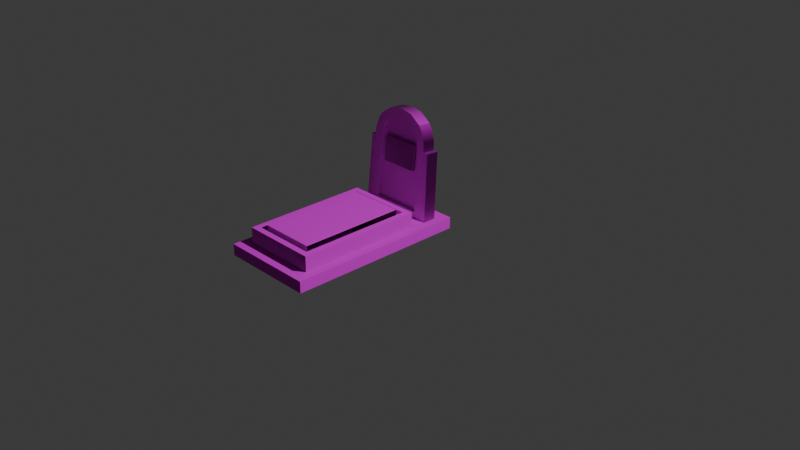 # Source: Cem_GraveRound.blend  (saved by Blender 5.0.118; exported with 4.5.12 LTS)
import bpy
from mathutils import Matrix  # noqa: F401  (used for matrix-valued properties, if any)

bpy.ops.wm.read_factory_settings(use_empty=True)
scene = bpy.context.scene
scene.name = 'Scene'

# ---- collections
col_collection = bpy.data.collections.new('Collection'); scene.collection.children.link(col_collection)

# ---- materials (node trees are filled in below, after node groups)
mat_cem_graveroundmat = bpy.data.materials.new('Cem_GraveRoundMat')
mat_cem_graveroundmat.use_backface_culling = True

# ---- node groups
ng_smooth_by_angle = bpy.data.node_groups.new('Smooth by Angle', 'GeometryNodeTree')
_s = ng_smooth_by_angle.interface.new_socket(name='Mesh', in_out='OUTPUT', socket_type='NodeSocketGeometry')
_s = ng_smooth_by_angle.interface.new_socket(name='Mesh', in_out='INPUT', socket_type='NodeSocketGeometry')
_s = ng_smooth_by_angle.interface.new_socket(name='Angle', in_out='INPUT', socket_type='NodeSocketFloat')
_s.subtype = 'ANGLE'
_s.default_value = 0.5236
_s.min_value = 0.0
_s.max_value = 3.142
_s.description = 'Maximum face angle for smooth edges'
_s = ng_smooth_by_angle.interface.new_socket(name='Ignore Sharpness', in_out='INPUT', socket_type='NodeSocketBool')
_s.force_non_field = True
ng_smooth_by_angle.is_modifier = True
_N = ng_smooth_by_angle.nodes; _L = ng_smooth_by_angle.links
n0 = _N.new('GeometryNodeSetShadeSmooth'); n0.name = 'Set Shade Smooth'; n0.location = (120, -80)
n0.domain = 'EDGE'
n1 = _N.new('GeometryNodeSetShadeSmooth'); n1.name = 'Set Shade Smooth.001'; n1.location = (300, -80)
n2 = _N.new('NodeGroupOutput'); n2.name = 'Group Output'; n2.location = (480, -80)
n3 = _N.new('GeometryNodeInputMeshEdgeAngle'); n3.name = 'Edge Angle'; n3.location = (-440, -240)
n4 = _N.new('NodeGroupInput'); n4.name = 'Group Input'; n4.location = (-80, -80)
n5 = _N.new('GeometryNodeInputEdgeSmooth'); n5.name = 'Is Edge Smooth'; n5.location = (-260, -120)
n6 = _N.new('GeometryNodeInputShadeSmooth'); n6.name = 'Is Shade Smooth'; n6.location = (-440, -397)
n7 = _N.new('FunctionNodeCompare'); n7.name = 'Compare'; n7.location = (-260, -260)
n7.operation = 'LESS_EQUAL'
n7.inputs[6].default_value = (0.0, 0.0, 0.0, 0.0)
n7.inputs[7].default_value = (0.0, 0.0, 0.0, 0.0)
n8 = _N.new('FunctionNodeBooleanMath'); n8.name = 'Boolean Math.001'; n8.location = (-80, -260)
n9 = _N.new('NodeGroupInput'); n9.name = 'Group Input.001'; n9.location = (-440, -329)
n10 = _N.new('NodeGroupInput'); n10.name = 'Group Input.002'; n10.location = (-259, -189)
n11 = _N.new('FunctionNodeBooleanMath'); n11.name = 'Boolean Math'; n11.location = (-80, -149)
n11.operation = 'OR'
n12 = _N.new('FunctionNodeBooleanMath'); n12.name = 'Boolean Math.002'; n12.location = (-260, -380)
n12.operation = 'OR'
n13 = _N.new('NodeGroupInput'); n13.name = 'Group Input.003'; n13.location = (-440, -460)
_L.new(n3.outputs[0], n7.inputs[0])
_L.new(n1.outputs[0], n2.inputs[0])
_L.new(n9.outputs[1], n7.inputs[1])
_L.new(n7.outputs[0], n8.inputs[0])
_L.new(n4.outputs[0], n0.inputs[0])
_L.new(n0.outputs[0], n1.inputs[0])
_L.new(n8.outputs[0], n0.inputs[2])
_L.new(n10.outputs[2], n11.inputs[1])
_L.new(n5.outputs[0], n11.inputs[0])
_L.new(n11.outputs[0], n0.inputs[1])
_L.new(n13.outputs[2], n12.inputs[1])
_L.new(n6.outputs[0], n12.inputs[0])
_L.new(n12.outputs[0], n8.inputs[1])
n2.is_active_output = True

# ---- material node trees
mat_cem_graveroundmat.use_nodes = True; mat_cem_graveroundmat.node_tree.nodes.clear()
_N = mat_cem_graveroundmat.node_tree.nodes; _L = mat_cem_graveroundmat.node_tree.links
n0 = _N.new('ShaderNodeBsdfPrincipled'); n0.name = 'Principled BSDF'; n0.location = (10, 300)
n0.inputs[2].default_value = 0.8
n1 = _N.new('ShaderNodeOutputMaterial'); n1.name = 'Material Output'; n1.location = (300, 300)
n2 = _N.new('ShaderNodeTexImage'); n2.name = 'Image Texture'; n2.location = (-440, 440)
n2.label = 'BASE COLOR'
n3 = _N.new('ShaderNodeNormalMap'); n3.name = 'Normal Map'; n3.location = (-350, -60)
n3.uv_map = 'UVMap'
n4 = _N.new('ShaderNodeTexImage'); n4.name = 'Image Texture.001'; n4.location = (-640, -20)
n4.label = 'NORMAL MAP'
_L.new(n0.outputs[0], n1.inputs[0])
_L.new(n2.outputs[0], n0.inputs[0])
_L.new(n3.outputs[0], n0.inputs[5])
_L.new(n4.outputs[0], n3.inputs[1])
n1.is_active_output = True

# ---- world
world_world = bpy.data.worlds.new('World'); scene.world = world_world
world_world.use_nodes = True; world_world.node_tree.nodes.clear()
_N = world_world.node_tree.nodes; _L = world_world.node_tree.links
n0 = _N.new('ShaderNodeOutputWorld'); n0.name = 'World Output'; n0.location = (200, 100)
n1 = _N.new('ShaderNodeBackground'); n1.name = 'Background'; n1.location = (-200, 100)
n1.inputs[0].default_value = (0.05088, 0.05088, 0.05088, 1.0)
_L.new(n1.outputs[0], n0.inputs[0])
n0.is_active_output = True
world_world.color = (0.05088, 0.05088, 0.05088)
world_world.sun_shadow_jitter_overblur = 0.0

# ---- cameras
cam_camera = bpy.data.cameras.new('Camera')
cam_camera.clip_end = 100.0
cam_camera.ortho_scale = 7.314

# ---- lights
light_light = bpy.data.lights.new('Light', 'POINT')
light_light.energy = 1000.0
light_light.shadow_soft_size = 0.1

# ---- meshes
me_mesh_0 = bpy.data.meshes.new('Mesh_0')
me_mesh_0.from_pydata([(0.5, -0.95, 0.12), (-0.5, -0.95, 0.12), (-0.5, -0.95, 0.0), (0.5, -0.95, 0.0), (-0.5, 0.95, 0.12), (0.5, 0.95, 0.12), (0.5, 0.95, 0.0), (-0.5, 0.95, 0.0), (0.3351, -0.4551, 0.28), (-0.3351, -0.4551, 0.28), (-0.4, -0.52, 0.12), (0.4, -0.52, 0.12), (-0.3351, 0.7351, 0.28), (0.3351, 0.7351, 0.28), (0.4, 0.8, 0.12), (-0.4, 0.8, 0.12), (0.4, -0.52, 0.28), (-0.4, -0.52, 0.28), (-0.4, 0.8, 0.28), (0.4, 0.8, 0.28), (0.2935, -0.4135, 0.2441), (-0.2935, -0.4135, 0.2441), (-0.2935, 0.6935, 0.2441), (0.2935, 0.6935, 0.2441), (0.3351, -0.4551, 0.2441), (-0.3351, -0.4551, 0.2441), (-0.3351, 0.7351, 0.2441), (0.3351, 0.7351, 0.2441), (0.2935, -0.4135, 0.3055), (-0.2935, -0.4135, 0.3055), (-0.2935, 0.6935, 0.3055), (0.2935, 0.6935, 0.3055)], [], [(1, 4, 7, 2), (2, 7, 6, 3), (3, 6, 5, 0), (17, 18, 15, 10), (9, 8, 24, 25), (10, 11, 16, 17), (14, 15, 18, 19), (1, 2, 3, 0), (4, 1, 0, 5), (11, 14, 19, 16), (5, 6, 7, 4), (15, 14, 11, 10), (8, 9, 17, 16), (12, 13, 19, 18), (9, 12, 18, 17), (13, 8, 16, 19), (21, 20, 28, 29), (8, 13, 27, 24), (13, 12, 26, 27), (12, 9, 25, 26), (20, 21, 25, 24), (22, 23, 27, 26), (21, 22, 26, 25), (23, 20, 24, 27), (29, 28, 31, 30), (20, 23, 31, 28), (23, 22, 30, 31), (22, 21, 29, 30)])
_uv = me_mesh_0.uv_layers.new(name='UVMap')
_uv.uv.foreach_set('vector', [0.95, 0.88, -0.95, 0.88, -0.95, 1.0, 0.95, 1.0, 0.5, 0.05, 0.5, 1.95, -0.5, 1.95, -0.5, 0.05, 0.95, 1.0, -0.95, 1.0, -0.95, 0.88, 0.95, 0.88, 0.52, 0.72, -0.8, 0.72, -0.8, 0.88, 0.52, 0.88, 0.3351, 0.5449, -0.3351, 0.5449, -0.3351, 0.5449, 0.3351, 0.5449, 0.4, 0.88, -0.4, 0.88, -0.4, 0.72, 0.4, 0.72, -0.4, 0.88, 0.4, 0.88, 0.4, 0.72, -0.4, 0.72, 0.5, 0.88, 0.5, 1.0, -0.5, 1.0, -0.5, 0.88, 0.5, 1.95, 0.5, 0.05, -0.5, 0.05, -0.5, 1.95, 0.52, 0.88, -0.8, 0.88, -0.8, 0.72, 0.52, 0.72, -0.5, 0.88, -0.5, 1.0, 0.5, 1.0, 0.5, 0.88, 0.4, 1.8, -0.4, 1.8, -0.4, 0.48, 0.4, 0.48, -0.3351, 0.5449, 0.3351, 0.5449, 0.4, 0.48, -0.4, 0.48, 0.3351, 1.735, -0.3351, 1.735, -0.4, 1.8, 0.4, 1.8, 0.3351, 0.5449, 0.3351, 1.735, 0.4, 1.8, 0.4, 0.48, -0.3351, 1.735, -0.3351, 0.5449, -0.4, 0.48, -0.4, 1.8, 0.2935, 0.5865, -0.2935, 0.5865, -0.2935, 0.5865, 0.2935, 0.5865, -0.3351, 0.5449, -0.3351, 1.735, -0.3351, 1.735, -0.3351, 0.5449, -0.3351, 1.735, 0.3351, 1.735, 0.3351, 1.735, -0.3351, 1.735, 0.3351, 1.735, 0.3351, 0.5449, 0.3351, 0.5449, 0.3351, 1.735, -0.2935, 0.5865, 0.2935, 0.5865, 0.3351, 0.5449, -0.3351, 0.5449, 0.2935, 1.694, -0.2935, 1.694, -0.3351, 1.735, 0.3351, 1.735, 0.2935, 0.5865, 0.2935, 1.694, 0.3351, 1.735, 0.3351, 0.5449, -0.2935, 1.694, -0.2935, 0.5865, -0.3351, 0.5449, -0.3351, 1.735, 0.2935, 0.5865, -0.2935, 0.5865, -0.2935, 1.694, 0.2935, 1.694, -0.2935, 0.5865, -0.2935, 1.694, -0.2935, 1.694, -0.2935, 0.5865, -0.2935, 1.694, 0.2935, 1.694, 0.2935, 1.694, -0.2935, 1.694, 0.2935, 1.694, 0.2935, 0.5865, 0.2935, 0.5865, 0.2935, 1.694])
me_mesh_0.materials.append(mat_cem_graveroundmat)
me_mesh_0.update()
me_mesh_0.normals_split_custom_set([tuple(v) for v in zip(*[iter([-1.0, 0.0, 0.0, -1.0, 0.0, 0.0, -1.0, 0.0, 0.0, -1.0, 0.0, 0.0, 0.0, 0.0, -1.0, 0.0, 0.0, -1.0, 0.0, 0.0, -1.0, 0.0, 0.0, -1.0, 1.0, 0.0, 0.0, 1.0, 0.0, 0.0, 1.0, 0.0, 0.0, 1.0, 0.0, 0.0, -1.0, 0.0, 0.0, -1.0, 0.0, 0.0, -1.0, 0.0, 0.0, -1.0, 0.0, 0.0, 0.0, 1.0, 0.0, 0.0, 1.0, 0.0, 0.0, 1.0, 0.0, 0.0, 1.0, 0.0, 0.0, -1.0, 0.0, 0.0, -1.0, 0.0, 0.0, -1.0, 0.0, 0.0, -1.0, 0.0, 0.0, 1.0, 0.0, 0.0, 1.0, 0.0, 0.0, 1.0, 0.0, 0.0, 1.0, 0.0, 0.0, -1.0, 0.0, 0.0, -1.0, 0.0, 0.0, -1.0, 0.0, 0.0, -1.0, 0.0, 0.0, 0.0, 1.0, 0.0, 0.0, 1.0, 0.0, 0.0, 1.0, 0.0, 0.0, 1.0, 1.0, 0.0, 0.0, 1.0, 0.0, 0.0, 1.0, 0.0, 0.0, 1.0, 0.0, 0.0, 0.0, 1.0, 0.0, 0.0, 1.0, 0.0, 0.0, 1.0, 0.0, 0.0, 1.0, 0.0, 0.0, 0.0, -1.0, 0.0, 0.0, -1.0, 0.0, 0.0, -1.0, 0.0, 0.0, -1.0, 0.0, 0.0, 1.0, 0.0, 0.0, 1.0, 0.0, 0.0, 1.0, 0.0, 0.0, 1.0, 0.0, 0.0, 1.0, 0.0, 0.0, 1.0, 0.0, 0.0, 1.0, 0.0, 0.0, 1.0, -3.658e-07, 0.0, 1.0, -3.658e-07, 0.0, 1.0, -3.658e-07, 0.0, 1.0, -3.658e-07, 0.0, 1.0, 3.658e-07, 0.0, 1.0, 3.658e-07, 0.0, 1.0, 3.658e-07, 0.0, 1.0, 3.658e-07, 0.0, 1.0, 0.0, -1.0, 0.0, 0.0, -1.0, 0.0, 0.0, -1.0, 0.0, 0.0, -1.0, 0.0, -1.0, 0.0, 0.0, -1.0, 0.0, 0.0, -1.0, 0.0, 0.0, -1.0, 0.0, 0.0, 0.0, -1.0, 0.0, 0.0, -1.0, 0.0, 0.0, -1.0, 0.0, 0.0, -1.0, 0.0, 1.0, 0.0, 0.0, 1.0, 0.0, 0.0, 1.0, 0.0, 0.0, 1.0, 0.0, 0.0, 0.0, 0.0, 1.0, 0.0, 0.0, 1.0, 0.0, 0.0, 1.0, 0.0, 0.0, 1.0, 0.0, 0.0, 1.0, 0.0, 0.0, 1.0, 0.0, 0.0, 1.0, 0.0, 0.0, 1.0, 0.0, 0.0, 1.0, 0.0, 0.0, 1.0, 0.0, 0.0, 1.0, 0.0, 0.0, 1.0, 0.0, 0.0, 1.0, 0.0, 0.0, 1.0, 0.0, 0.0, 1.0, 0.0, 0.0, 1.0, 0.0, 0.0, 1.0, 0.0, 0.0, 1.0, 0.0, 0.0, 1.0, 0.0, 0.0, 1.0, 1.0, 0.0, 0.0, 1.0, 0.0, 0.0, 1.0, 0.0, 0.0, 1.0, 0.0, 0.0, 0.0, 1.0, 0.0, 0.0, 1.0, 0.0, 0.0, 1.0, 0.0, 0.0, 1.0, 0.0, -1.0, 0.0, 0.0, -1.0, 0.0, 0.0, -1.0, 0.0, 0.0, -1.0, 0.0, 0.0])] * 3)])
me_circle = bpy.data.meshes.new('Circle')
me_circle.from_pydata([(0.5, -5.588e-09, -1.0), (0.3536, -2.98e-08, 0.3536), (0.1913, -2.98e-08, 0.4619), (0.0, 1.443e-09, 0.374), (0.3724, -7.004e-09, -0.8765), (0.2645, -2.878e-08, 0.2645), (0.1431, -2.847e-08, 0.3456), (0.0, -0.05311, 0.374), (0.3724, -0.05311, -0.8765), (0.2645, -0.05311, 0.2645), (0.1431, -0.05311, 0.3456), (0.4679, -1.343e-08, 0.003221), (0.3443, -1.337e-08, 0.003221), (0.3443, -0.05311, 0.003221), (0.5716, -5.588e-09, -1.0), (0.5396, -1.343e-08, 0.003221), (0.0, -7.004e-09, -0.8765), (0.0, -5.588e-09, -1.0), (0.0, -0.05311, -0.8765), (0.0, -0.05311, 0.003221), (-0.5, -5.588e-09, -1.0), (-0.3536, -2.98e-08, 0.3536), (-0.1913, -2.98e-08, 0.4619), (-0.3724, -7.004e-09, -0.8765), (-0.2645, -2.878e-08, 0.2645), (-0.1431, -2.847e-08, 0.3456), (-0.3724, -0.05311, -0.8765), (-0.2645, -0.05311, 0.2645), (-0.1431, -0.05311, 0.3456), (-0.4679, -1.343e-08, 0.003221), (-0.3443, -1.337e-08, 0.003221), (-0.3443, -0.05311, 0.003221), (-0.5716, -5.588e-09, -1.0), (-0.5396, -1.343e-08, 0.003221), (0.5, -0.1919, -1.0), (0.3536, -0.1919, 0.3536), (0.1913, -0.1919, 0.4619), (0.4679, -0.1919, 0.003221), (0.5716, -0.1919, -1.0), (0.5396, -0.1919, 0.003221), (-9.024e-18, -0.1919, -1.0), (-0.5, -0.1919, -1.0), (-0.3536, -0.1919, 0.3536), (-0.1913, -0.1919, 0.4619), (-0.4679, -0.1919, 0.003221), (-0.5716, -0.1919, -1.0), (-0.5396, -0.1919, 0.003221), (0.4643, -1.433e-08, 0.1178), (0.4211, -2.052e-08, 0.2525), (-0.4211, -2.052e-08, 0.2525), (-0.4643, -1.433e-08, 0.1178), (0.4211, -0.1919, 0.2525), (0.4643, -0.1919, 0.1178), (-0.4643, -0.1919, 0.1178), (-0.4211, -0.1919, 0.2525), (0.05688, -8.859e-09, 0.4887), (-0.05688, -8.859e-09, 0.4887), (0.0, 6.645e-10, 0.442), (-0.05688, -0.1919, 0.4887), (0.05688, -0.1919, 0.4887), (0.3158, -1.9e-08, 0.1878), (0.341, -1.414e-08, 0.1092), (0.341, -0.05311, 0.1092), (0.3158, -0.05311, 0.1878), (-0.341, -1.414e-08, 0.1092), (-0.3158, -1.9e-08, 0.1878), (-0.3158, -0.05311, 0.1878), (-0.341, -0.05311, 0.1092)], [], [(6, 2, 1, 5), (5, 9, 10, 6), (4, 8, 13, 12), (6, 10, 7, 3), (16, 18, 8, 4), (11, 15, 14, 0), (11, 0, 4, 12), (13, 8, 18, 19), (4, 0, 17, 16), (25, 24, 21, 22), (24, 25, 28, 27), (23, 30, 31, 26), (25, 3, 7, 28), (16, 23, 26, 18), (29, 20, 32, 33), (29, 30, 23, 20), (31, 19, 18, 26), (23, 16, 17, 20), (0, 34, 40, 17), (32, 45, 46, 33), (17, 40, 41, 20), (33, 46, 44, 29), (15, 39, 38, 14), (2, 36, 35, 1), (20, 41, 45, 32), (11, 37, 39, 15), (21, 42, 43, 22), (14, 38, 34, 0), (49, 50, 53, 54), (47, 48, 51, 52), (47, 52, 37, 11), (1, 35, 51, 48), (29, 44, 53, 50), (49, 54, 42, 21), (55, 57, 56), (58, 59, 55, 56), (55, 59, 36, 2), (3, 57, 55, 2, 6), (3, 25, 22, 56, 57), (22, 43, 58, 56), (51, 35, 36, 59, 58, 43, 42, 54, 53, 44, 46, 45, 41, 40, 34, 38, 39, 37, 52), (24, 65, 49, 21), (62, 63, 60, 61), (66, 67, 64, 65), (61, 47, 11, 12), (60, 63, 9, 5), (13, 62, 61, 12), (30, 29, 50, 64), (62, 13, 19, 7, 10, 9, 63), (31, 30, 64, 67), (49, 65, 64, 50), (65, 24, 27, 66), (66, 27, 28, 7, 19, 31, 67), (5, 1, 48, 60), (47, 61, 60, 48)])
me_circle.polygons.foreach_set('use_smooth', [True] * 55)
_uv = me_circle.uv_layers.new(name='UVMap')
_uv.uv.foreach_set('vector', [0.6196, 0.9189, 0.652, 0.9971, 0.7609, 0.9243, 0.7011, 0.8645, 0.7011, 0.6673, 0.7011, 0.6316, 0.6196, 0.6316, 0.6196, 0.6673, 0.5462, 0.09807, 0.5105, 0.09807, 0.5105, 0.689, 0.5462, 0.689, 0.6196, 0.6673, 0.6196, 0.6316, 0.5234, 0.6316, 0.5234, 0.6673, 0.5234, 0.6673, 0.5234, 0.6316, 0.7736, 0.6316, 0.7736, 0.6673, 0.8378, 0.689, 0.8859, 0.689, 0.9074, 0.01509, 0.8593, 0.01509, 0.8378, 0.689, 0.8593, 0.01509, 0.7736, 0.09807, 0.7547, 0.689, 0.7547, 0.689, 0.7736, 0.09807, 0.5234, 0.09807, 0.5234, 0.689, 0.7736, 0.09807, 0.8593, 0.01509, 0.5234, 0.01509, 0.5234, 0.09807, 0.4273, 0.9189, 0.3458, 0.8645, 0.2859, 0.9243, 0.3949, 0.9971, 0.3458, 0.6673, 0.4273, 0.6673, 0.4273, 0.6316, 0.3458, 0.6316, 0.5462, 0.09807, 0.5462, 0.689, 0.5105, 0.689, 0.5105, 0.09807, 0.4273, 0.6673, 0.5234, 0.6673, 0.5234, 0.6316, 0.4273, 0.6316, 0.5234, 0.6673, 0.2733, 0.6673, 0.2733, 0.6316, 0.5234, 0.6316, 0.2091, 0.689, 0.1876, 0.01509, 0.1394, 0.01509, 0.161, 0.689, 0.2091, 0.689, 0.2921, 0.689, 0.2733, 0.09807, 0.1876, 0.01509, 0.2921, 0.689, 0.5234, 0.689, 0.5234, 0.09807, 0.2733, 0.09807, 0.2733, 0.09807, 0.5234, 0.09807, 0.5234, 0.01509, 0.1876, 0.01509, 0.8593, 0.6673, 0.8593, 0.5854, 0.5234, 0.5854, 0.5234, 0.6673, 0.5462, 0.01509, 0.4644, 0.01509, 0.4644, 0.689, 0.5462, 0.689, 0.5234, 0.6673, 0.5234, 0.5854, 0.1876, 0.5854, 0.1876, 0.6673, 0.161, 0.6673, 0.161, 0.5854, 0.2091, 0.5854, 0.2091, 0.6673, 0.5462, 0.689, 0.4644, 0.689, 0.4644, 0.01509, 0.5462, 0.01509, 0.652, 0.6673, 0.652, 0.5854, 0.7609, 0.5854, 0.7609, 0.6673, 0.1876, 0.6673, 0.1876, 0.5854, 0.1394, 0.5854, 0.1394, 0.6673, 0.8378, 0.6673, 0.8378, 0.5854, 0.8859, 0.5854, 0.8859, 0.6673, 0.2859, 0.6673, 0.2859, 0.5854, 0.3949, 0.5854, 0.3949, 0.6673, 0.9074, 0.6673, 0.9074, 0.5854, 0.8593, 0.5854, 0.8593, 0.6673, 0.5462, 0.8565, 0.5462, 0.7659, 0.4644, 0.7659, 0.4644, 0.8565, 0.5462, 0.7659, 0.5462, 0.8565, 0.4644, 0.8565, 0.4644, 0.7659, 0.5462, 0.7659, 0.4644, 0.7659, 0.4644, 0.689, 0.5462, 0.689, 0.5462, 0.9243, 0.4644, 0.9243, 0.4644, 0.8565, 0.5462, 0.8565, 0.5462, 0.689, 0.4644, 0.689, 0.4644, 0.7659, 0.5462, 0.7659, 0.5462, 0.8565, 0.4644, 0.8565, 0.4644, 0.9243, 0.5462, 0.9243, 0.5616, 1.015, 0.5234, 0.9837, 0.4852, 1.015, 0.4852, 0.5854, 0.5616, 0.5854, 0.5616, 0.6673, 0.4852, 0.6673, 0.5616, 0.6673, 0.5616, 0.5854, 0.652, 0.5854, 0.652, 0.6673, 0.5234, 0.9381, 0.5234, 0.9837, 0.5616, 1.015, 0.652, 0.9971, 0.6196, 0.9189, 0.5234, 0.9381, 0.4273, 0.9189, 0.3949, 0.9971, 0.4852, 1.015, 0.5234, 0.9837, 0.3949, 0.6673, 0.3949, 0.5854, 0.4852, 0.5854, 0.4852, 0.6673, 0.8063, 0.8565, 0.7609, 0.9243, 0.652, 0.9971, 0.5616, 1.015, 0.4852, 1.015, 0.3949, 0.9971, 0.2859, 0.9243, 0.2406, 0.8565, 0.2116, 0.7659, 0.2091, 0.689, 0.161, 0.689, 0.1394, 0.01509, 0.1876, 0.01509, 0.5234, 0.01509, 0.8593, 0.01509, 0.9074, 0.01509, 0.8859, 0.689, 0.8378, 0.689, 0.8353, 0.7659, 0.3458, 0.8645, 0.3113, 0.8129, 0.2406, 0.8565, 0.2859, 0.9243, 0.5105, 0.7602, 0.5105, 0.8129, 0.5462, 0.8129, 0.5462, 0.7602, 0.5105, 0.8129, 0.5105, 0.7602, 0.5462, 0.7602, 0.5462, 0.8129, 0.7525, 0.7602, 0.8353, 0.7659, 0.8378, 0.689, 0.7547, 0.689, 0.5462, 0.8129, 0.5105, 0.8129, 0.5105, 0.8645, 0.5462, 0.8645, 0.5105, 0.689, 0.5105, 0.7602, 0.5462, 0.7602, 0.5462, 0.689, 0.2921, 0.689, 0.2091, 0.689, 0.2116, 0.7659, 0.2944, 0.7602, 0.7525, 0.7602, 0.7547, 0.689, 0.5234, 0.689, 0.5234, 0.9381, 0.6196, 0.9189, 0.7011, 0.8645, 0.7355, 0.8129, 0.5105, 0.689, 0.5462, 0.689, 0.5462, 0.7602, 0.5105, 0.7602, 0.2406, 0.8565, 0.3113, 0.8129, 0.2944, 0.7602, 0.2116, 0.7659, 0.5462, 0.8129, 0.5462, 0.8645, 0.5105, 0.8645, 0.5105, 0.8129, 0.3113, 0.8129, 0.3458, 0.8645, 0.4273, 0.9189, 0.5234, 0.9381, 0.5234, 0.689, 0.2921, 0.689, 0.2944, 0.7602, 0.7011, 0.8645, 0.7609, 0.9243, 0.8063, 0.8565, 0.7355, 0.8129, 0.8353, 0.7659, 0.7525, 0.7602, 0.7355, 0.8129, 0.8063, 0.8565])
me_circle.materials.append(mat_cem_graveroundmat)
me_circle.update()
me_cube_001 = bpy.data.meshes.new('Cube.001')
me_cube_001.from_pydata([(-0.2009, -0.005758, -0.1317), (-0.2009, -0.005758, 0.1317), (-0.2009, 0.02582, -0.1317), (-0.2009, 0.02582, 0.1317), (0.2009, -0.005758, -0.1317), (0.2009, -0.005758, 0.1317), (0.2009, 0.02582, -0.1317), (0.2009, 0.02582, 0.1317)], [], [(0, 1, 3, 2), (2, 3, 7, 6), (6, 7, 5, 4), (4, 5, 1, 0), (2, 6, 4, 0), (7, 3, 1, 5)])
_uv = me_cube_001.uv_layers.new(name='UVMap')
_uv.uv.foreach_set('vector', [0.375, 0.0, 0.625, 0.0, 0.625, 0.25, 0.375, 0.25, 0.375, 0.25, 0.625, 0.25, 0.625, 0.5, 0.375, 0.5, 0.375, 0.5, 0.625, 0.5, 0.625, 0.75, 0.375, 0.75, 0.375, 0.75, 0.625, 0.75, 0.625, 1.0, 0.375, 1.0, 0.125, 0.5, 0.375, 0.5, 0.375, 0.75, 0.125, 0.75, 0.625, 0.5, 0.875, 0.5, 0.875, 0.75, 0.625, 0.75])
me_cube_001.materials.append(mat_cem_graveroundmat)
me_cube_001.update()

# ---- objects
ob_light = bpy.data.objects.new('Light', light_light)
ob_camera = bpy.data.objects.new('Camera', cam_camera)
ob_mesh_0 = bpy.data.objects.new('Mesh_0', me_mesh_0)
ob_circle = bpy.data.objects.new('Circle', me_circle)
ob_cube = bpy.data.objects.new('Cube', me_cube_001)

# ---- transforms, parenting, visibility, modifiers, constraints
ob_light.location = (4.076, 1.005, 5.904)
ob_light.rotation_euler = (0.6503, 0.05522, 1.866)
ob_light.lock_rotations_4d = False
ob_light.empty_display_type = 'ARROWS'
ob_light.color = (0.0, 0.0, 0.0, 0.0)
ob_light.lineart.crease_threshold = 0.0
ob_camera.location = (7.359, -6.926, 4.958)
ob_camera.rotation_euler = (1.109, 0.0, 0.8149)
ob_camera.lock_rotations_4d = False
ob_camera.empty_display_type = 'ARROWS'
ob_camera.color = (0.0, 0.0, 0.0, 0.0)
ob_camera.display_type = 'WIRE'
ob_camera.lineart.crease_threshold = 0.0
ob_mesh_0.location = (3.184e-08, -0.7284, 0.0)
ob_mesh_0.rotation_mode = 'QUATERNION'
ob_mesh_0.rotation_quaternion = (4.371e-08, 0.0, 0.0, -1.0)
ob_circle.location = (-3.184e-08, 0.0, 0.8212)
ob_circle.rotation_euler = (0.07644, -1.696e-17, 3.142)
ob_circle.scale = (0.7258, 0.7258, 0.7258)
_m = ob_circle.modifiers.new('Smooth by Angle', 'NODES')
_m.node_group = ng_smooth_by_angle
_m.use_pin_to_last = True
_m.show_group_selector = False
ob_cube.location = (-0.004489, 0.006891, 0.7188)
ob_cube.rotation_euler = (-0.06664, -1.479e-17, 4.928e-19)

# ---- collection membership
col_collection.objects.link(ob_light)
col_collection.objects.link(ob_camera)
col_collection.objects.link(ob_mesh_0)
col_collection.objects.link(ob_circle)
col_collection.objects.link(ob_cube)

# ---- scene / render settings (as saved in the file)
scene.camera = ob_camera
scene.frame_start = 1; scene.frame_end = 250; scene.frame_set(1)
scene.render.engine = 'BLENDER_EEVEE_NEXT'
scene.render.bake_bias = 0.0
scene.render.bake_samples = 0
scene.cycles.sampling_pattern = 'TABULATED_SOBOL'
scene.eevee.use_volume_custom_range = False
bpy.context.view_layer.update()
